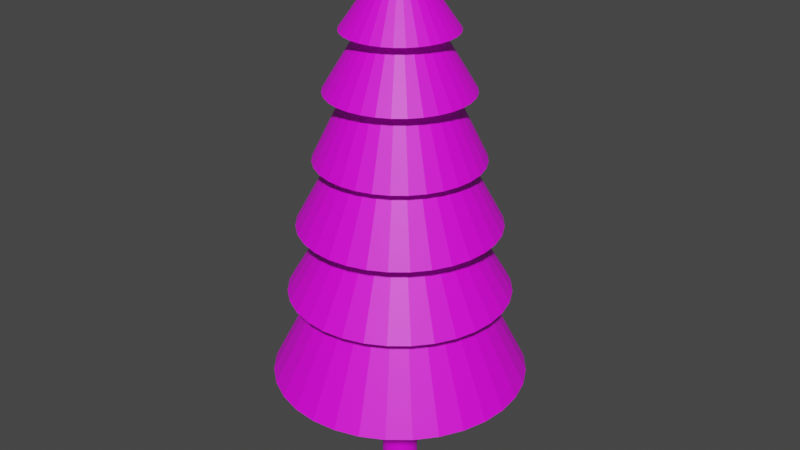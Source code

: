 # Source: tree.blend  (saved by Blender 2.80.75; exported with 4.5.12 LTS)
import bpy
from mathutils import Matrix  # noqa: F401  (used for matrix-valued properties, if any)

bpy.ops.wm.read_factory_settings(use_empty=True)
scene = bpy.context.scene
scene.name = 'Scene'

# ---- images (referenced by path relative to the original .blend; pixels are not part of the script)
import os
ASSET_DIR = os.environ.get("B2B_ASSET_DIR", "")  # directory of the original .blend (textures are referenced by path, not embedded)
HERE = os.path.dirname(os.path.abspath(__file__))  # packed textures are extracted next to this script under _unpacked/

def load_image(name, relpath, width, height, colorspace="sRGB"):
    """Load a texture the original file referenced (path relative to the .blend, or extracted next to this script)."""
    p = next((c for c in (os.path.join(HERE, relpath), os.path.join(ASSET_DIR, relpath)) if relpath and os.path.exists(c)), "")
    if p:
        img = bpy.data.images.load(p, check_existing=True)
        img.name = name
    else:  # same state as the original file: an image datablock whose file is absent (Cycles renders it pink)
        img = bpy.data.images.new(name, width, height)
        img.source = "FILE"
        img.filepath = "//" + (relpath or name)
    img.colorspace_settings.name = colorspace
    return img
img_untitled_png = load_image('untitled.png', 'untitled.png', 1024, 1024, 'sRGB')

# ---- materials (node trees are filled in below, after node groups)
mat_material_004 = bpy.data.materials.new('Material.004')
mat_material_004.use_transparent_shadow = False

# ---- material node trees
mat_material_004.use_nodes = True; mat_material_004.node_tree.nodes.clear()
_N = mat_material_004.node_tree.nodes; _L = mat_material_004.node_tree.links
n0 = _N.new('ShaderNodeOutputMaterial'); n0.name = 'Material Output'; n0.location = (300, 300)
n1 = _N.new('ShaderNodeBsdfPrincipled'); n1.name = 'Principled BSDF'; n1.location = (10, 300)
n1.distribution = 'GGX'
n1.subsurface_method = 'BURLEY'
n1.inputs[3].default_value = 1.45
n1.inputs[27].default_value = (0.0, 0.0, 0.0, 1.0)
n1.inputs[28].default_value = 1.0
n2 = _N.new('ShaderNodeTexImage'); n2.name = 'Image Texture'; n2.location = (-333, 84)
n2.image = img_untitled_png
_L.new(n1.outputs[0], n0.inputs[0])
_L.new(n2.outputs[0], n1.inputs[0])
n0.is_active_output = True

# ---- world
world_world = bpy.data.worlds.new('World'); scene.world = world_world
world_world.use_nodes = True; world_world.node_tree.nodes.clear()
_N = world_world.node_tree.nodes; _L = world_world.node_tree.links
n0 = _N.new('ShaderNodeOutputWorld'); n0.name = 'World Output'; n0.location = (300, 300)
n1 = _N.new('ShaderNodeBackground'); n1.name = 'Background'; n1.location = (10, 300)
n1.inputs[0].default_value = (0.05088, 0.05088, 0.05088, 1.0)
_L.new(n1.outputs[0], n0.inputs[0])
n0.is_active_output = True
world_world.color = (0.05088, 0.05088, 0.05088)
world_world.use_sun_shadow = False
world_world.sun_shadow_jitter_overblur = 0.0

# ---- meshes
me_cone_002 = bpy.data.meshes.new('Cone.002')
me_cone_002.from_pydata([(0.0, 1.0, -1.0), (0.1951, 0.9808, -1.0), (0.3827, 0.9239, -1.0), (0.5556, 0.8315, -1.0), (0.7071, 0.7071, -1.0), (0.8315, 0.5556, -1.0), (0.9239, 0.3827, -1.0), (0.9808, 0.1951, -1.0), (1.0, 7.55e-08, -1.0), (0.9808, -0.1951, -1.0), (0.9239, -0.3827, -1.0), (0.8315, -0.5556, -1.0), (0.7071, -0.7071, -1.0), (0.5556, -0.8315, -1.0), (0.3827, -0.9239, -1.0), (0.1951, -0.9808, -1.0), (-3.258e-07, -1.0, -1.0), (-0.1951, -0.9808, -1.0), (-0.3827, -0.9239, -1.0), (-0.5556, -0.8315, -1.0), (-0.7071, -0.7071, -1.0), (-0.8315, -0.5556, -1.0), (-0.9239, -0.3827, -1.0), (0.0, 0.0, 1.0), (-0.9808, -0.1951, -1.0), (-1.0, 9.656e-07, -1.0), (-0.9808, 0.1951, -1.0), (-0.9239, 0.3827, -1.0), (-0.8315, 0.5556, -1.0), (-0.7071, 0.7071, -1.0), (-0.5556, 0.8315, -1.0), (-0.3827, 0.9239, -1.0), (-0.1951, 0.9808, -1.0), (0.0, 1.283, -2.745), (0.2502, 1.258, -2.745), (0.4908, 1.185, -2.745), (0.7126, 1.066, -2.745), (0.9069, 0.9069, -2.745), (1.066, 0.7126, -2.745), (1.185, 0.4908, -2.745), (1.258, 0.2502, -2.745), (1.283, 9.683e-08, -2.745), (1.258, -0.2502, -2.745), (1.185, -0.4908, -2.745), (1.066, -0.7126, -2.745), (0.9069, -0.9069, -2.745), (0.7126, -1.066, -2.745), (0.4908, -1.185, -2.745), (0.2502, -1.258, -2.745), (-4.179e-07, -1.283, -2.745), (-0.2502, -1.258, -2.745), (-0.4908, -1.185, -2.745), (-0.7126, -1.066, -2.745), (-0.9069, -0.9069, -2.745), (-1.066, -0.7126, -2.745), (-1.185, -0.4908, -2.745), (0.0, 0.0, -0.02213), (-1.258, -0.2502, -2.745), (-1.283, 1.238e-06, -2.745), (-1.258, 0.2502, -2.745), (-1.185, 0.4908, -2.745), (-1.066, 0.7126, -2.745), (-0.9069, 0.9069, -2.745), (-0.7126, 1.066, -2.745), (-0.4908, 1.185, -2.745), (-0.2502, 1.258, -2.745), (0.0, 0.0, -4.001), (0.0, 0.0, -4.001), (0.0, 0.0, -4.001), (0.0, 0.0, -4.001), (0.0, 0.0, -4.001), (0.0, 0.0, -4.001), (0.0, 0.0, -4.001), (0.0, 0.0, -4.001), (0.0, 0.0, -4.001), (0.0, 0.0, -4.001), (0.0, 0.0, -4.001), (0.0, 0.0, -4.001), (0.0, 0.0, -4.001), (0.0, 0.0, -4.001), (0.0, 0.0, -4.001), (0.0, 0.0, -4.001), (0.0, 0.0, -4.001), (0.0, 0.0, -4.001), (0.0, 0.0, -4.001), (0.0, 0.0, -4.001), (0.0, 0.0, -4.001), (0.0, 0.0, -4.001), (0.0, 0.0, -4.001), (0.0, 0.0, -4.001), (0.0, 0.0, -4.001), (0.0, 0.0, -4.001), (0.0, 0.0, -4.001), (0.0, 0.0, -4.001), (0.0, 0.0, -4.001), (0.0, 0.0, -4.001), (0.0, 0.0, -4.001), (0.0, 0.0, -4.001), (0.0, 0.0, -4.001), (0.0, 0.8244, -0.2854), (0.1608, 0.8086, -0.2854), (0.3155, 0.7617, -0.2854), (0.458, 0.6855, -0.2854), (0.583, 0.583, -0.2854), (0.6855, 0.458, -0.2854), (0.7617, 0.3155, -0.2854), (0.8086, 0.1608, -0.2854), (0.8244, 6.224e-08, -0.2854), (0.8086, -0.1608, -0.2854), (0.7617, -0.3155, -0.2854), (0.6855, -0.458, -0.2854), (0.583, -0.583, -0.2854), (0.458, -0.6855, -0.2854), (0.3155, -0.7617, -0.2854), (0.1608, -0.8086, -0.2854), (-2.686e-07, -0.8244, -0.2854), (-0.1608, -0.8086, -0.2854), (-0.3155, -0.7617, -0.2854), (-0.458, -0.6855, -0.2854), (-0.583, -0.583, -0.2854), (-0.6855, -0.458, -0.2854), (-0.7617, -0.3155, -0.2854), (0.0, 0.0, 1.545), (-0.8086, -0.1608, -0.2854), (-0.8244, 7.961e-07, -0.2854), (-0.8086, 0.1608, -0.2854), (-0.7617, 0.3155, -0.2854), (-0.6855, 0.458, -0.2854), (-0.583, 0.583, -0.2854), (-0.458, 0.6855, -0.2854), (-0.3155, 0.7617, -0.2854), (-0.1608, 0.8086, -0.2854), (0.0, 0.7129, 0.4365), (0.1391, 0.6992, 0.4365), (0.2728, 0.6586, 0.4365), (0.396, 0.5927, 0.4365), (0.5041, 0.5041, 0.4365), (0.5927, 0.396, 0.4365), (0.6586, 0.2728, 0.4365), (0.6992, 0.1391, 0.4365), (0.7129, 5.382e-08, 0.4365), (0.6992, -0.1391, 0.4365), (0.6586, -0.2728, 0.4365), (0.5927, -0.396, 0.4365), (0.5041, -0.5041, 0.4365), (0.396, -0.5927, 0.4365), (0.2728, -0.6586, 0.4365), (0.1391, -0.6992, 0.4365), (-2.323e-07, -0.7129, 0.4365), (-0.1391, -0.6992, 0.4365), (-0.2728, -0.6586, 0.4365), (-0.396, -0.5927, 0.4365), (-0.5041, -0.5041, 0.4365), (-0.5927, -0.396, 0.4365), (-0.6586, -0.2728, 0.4365), (0.0, 0.0, 1.713), (-0.6992, -0.1391, 0.4365), (-0.7129, 6.883e-07, 0.4365), (-0.6992, 0.1391, 0.4365), (-0.6586, 0.2728, 0.4365), (-0.5927, 0.396, 0.4365), (-0.5041, 0.5041, 0.4365), (-0.396, 0.5927, 0.4365), (-0.2728, 0.6586, 0.4365), (-0.1391, 0.6992, 0.4365), (0.0, 0.5539, 1.054), (0.1081, 0.5432, 1.054), (0.212, 0.5117, 1.054), (0.3077, 0.4605, 1.054), (0.3916, 0.3916, 1.054), (0.4605, 0.3077, 1.054), (0.5117, 0.212, 1.054), (0.5432, 0.1081, 1.054), (0.5539, 4.181e-08, 1.054), (0.5432, -0.1081, 1.054), (0.5117, -0.212, 1.054), (0.4605, -0.3077, 1.054), (0.3916, -0.3916, 1.054), (0.3077, -0.4605, 1.054), (0.212, -0.5117, 1.054), (0.1081, -0.5432, 1.054), (-1.805e-07, -0.5539, 1.054), (-0.1081, -0.5432, 1.054), (-0.212, -0.5117, 1.054), (-0.3077, -0.4605, 1.054), (-0.3916, -0.3916, 1.054), (-0.4605, -0.3077, 1.054), (-0.5117, -0.2119, 1.054), (0.0, 0.0, 1.91), (-0.5432, -0.1081, 1.054), (-0.5539, 5.348e-07, 1.054), (-0.5432, 0.1081, 1.054), (-0.5117, 0.212, 1.054), (-0.4605, 0.3077, 1.054), (-0.3916, 0.3916, 1.054), (-0.3077, 0.4605, 1.054), (-0.2119, 0.5117, 1.054), (-0.1081, 0.5432, 1.054), (0.0, 1.105, -1.759), (0.2155, 1.083, -1.759), (0.4227, 1.021, -1.759), (0.6137, 0.9185, -1.759), (0.7811, 0.7811, -1.759), (0.9185, 0.6137, -1.759), (1.021, 0.4227, -1.759), (1.083, 0.2155, -1.759), (1.105, 8.34e-08, -1.759), (1.083, -0.2155, -1.759), (1.021, -0.4227, -1.759), (0.9185, -0.6137, -1.759), (0.7811, -0.7811, -1.759), (0.6137, -0.9185, -1.759), (0.4227, -1.021, -1.759), (0.2155, -1.083, -1.759), (-3.599e-07, -1.105, -1.759), (-0.2155, -1.083, -1.759), (-0.4227, -1.021, -1.759), (-0.6137, -0.9185, -1.759), (-0.7811, -0.7811, -1.759), (-0.9185, -0.6137, -1.759), (-1.021, -0.4227, -1.759), (0.0, 0.0, 0.2411), (-1.083, -0.2155, -1.759), (-1.105, 1.067e-06, -1.759), (-1.083, 0.2155, -1.759), (-1.021, 0.4227, -1.759), (-0.9185, 0.6137, -1.759), (-0.7811, 0.7811, -1.759), (-0.6137, 0.9185, -1.759), (-0.4227, 1.021, -1.759), (-0.2155, 1.083, -1.759), (0.0, 0.183, 1.632), (0.0, 0.183, -4.001), (0.03571, 0.1795, 1.632), (0.03571, 0.1795, -4.001), (0.07005, 0.1691, 1.632), (0.07005, 0.1691, -4.001), (0.1017, 0.1522, 1.632), (0.1017, 0.1522, -4.001), (0.1294, 0.1294, 1.632), (0.1294, 0.1294, -4.001), (0.1522, 0.1017, 1.632), (0.1522, 0.1017, -4.001), (0.1691, 0.07005, 1.632), (0.1691, 0.07005, -4.001), (0.1795, 0.03571, 1.632), (0.1795, 0.03571, -4.001), (0.183, 1.382e-08, 1.632), (0.183, 1.382e-08, -4.001), (0.1795, -0.03571, 1.632), (0.1795, -0.03571, -4.001), (0.1691, -0.07005, 1.632), (0.1691, -0.07005, -4.001), (0.1522, -0.1017, 1.632), (0.1522, -0.1017, -4.001), (0.1294, -0.1294, 1.632), (0.1294, -0.1294, -4.001), (0.1017, -0.1522, 1.632), (0.1017, -0.1522, -4.001), (0.07005, -0.1691, 1.632), (0.07005, -0.1691, -4.001), (0.03571, -0.1795, 1.632), (0.03571, -0.1795, -4.001), (-5.964e-08, -0.183, 1.632), (-5.964e-08, -0.183, -4.001), (-0.03571, -0.1795, 1.632), (-0.03571, -0.1795, -4.001), (-0.07005, -0.1691, 1.632), (-0.07005, -0.1691, -4.001), (-0.1017, -0.1522, 1.632), (-0.1017, -0.1522, -4.001), (-0.1294, -0.1294, 1.632), (-0.1294, -0.1294, -4.001), (-0.1522, -0.1017, 1.632), (-0.1522, -0.1017, -4.001), (-0.1691, -0.07005, 1.632), (-0.1691, -0.07005, -4.001), (-0.1795, -0.03571, 1.632), (-0.1795, -0.03571, -4.001), (-0.183, 1.767e-07, 1.632), (-0.183, 1.767e-07, -4.001), (-0.1795, 0.03571, 1.632), (-0.1795, 0.03571, -4.001), (-0.1691, 0.07005, 1.632), (-0.1691, 0.07005, -4.001), (-0.1522, 0.1017, 1.632), (-0.1522, 0.1017, -4.001), (-0.1294, 0.1294, 1.632), (-0.1294, 0.1294, -4.001), (-0.1017, 0.1522, 1.632), (-0.1017, 0.1522, -4.001), (-0.07005, 0.1691, 1.632), (-0.07005, 0.1691, -4.001), (-0.03571, 0.1795, 1.632), (-0.03571, 0.1795, -4.001)], [], [(0, 23, 1), (1, 23, 2), (2, 23, 3), (3, 23, 4), (4, 23, 5), (5, 23, 6), (6, 23, 7), (7, 23, 8), (8, 23, 9), (9, 23, 10), (10, 23, 11), (11, 23, 12), (12, 23, 13), (13, 23, 14), (14, 23, 15), (15, 23, 16), (16, 23, 17), (17, 23, 18), (18, 23, 19), (19, 23, 20), (20, 23, 21), (21, 23, 22), (22, 23, 24), (24, 23, 25), (25, 23, 26), (26, 23, 27), (27, 23, 28), (28, 23, 29), (29, 23, 30), (30, 23, 31), (31, 23, 32), (32, 23, 0), (33, 56, 34), (34, 56, 35), (35, 56, 36), (36, 56, 37), (37, 56, 38), (38, 56, 39), (39, 56, 40), (40, 56, 41), (41, 56, 42), (42, 56, 43), (43, 56, 44), (44, 56, 45), (45, 56, 46), (46, 56, 47), (47, 56, 48), (48, 56, 49), (49, 56, 50), (50, 56, 51), (51, 56, 52), (52, 56, 53), (53, 56, 54), (54, 56, 55), (55, 56, 57), (57, 56, 58), (58, 56, 59), (59, 56, 60), (60, 56, 61), (61, 56, 62), (62, 56, 63), (63, 56, 64), (64, 56, 65), (65, 56, 33), (66, 89, 67), (67, 89, 68), (68, 89, 69), (69, 89, 70), (70, 89, 71), (71, 89, 72), (72, 89, 73), (73, 89, 74), (74, 89, 75), (75, 89, 76), (76, 89, 77), (77, 89, 78), (78, 89, 79), (79, 89, 80), (80, 89, 81), (81, 89, 82), (82, 89, 83), (83, 89, 84), (84, 89, 85), (85, 89, 86), (86, 89, 87), (87, 89, 88), (88, 89, 90), (90, 89, 91), (91, 89, 92), (92, 89, 93), (93, 89, 94), (94, 89, 95), (95, 89, 96), (96, 89, 97), (97, 89, 98), (98, 89, 66), (99, 122, 100), (100, 122, 101), (101, 122, 102), (102, 122, 103), (103, 122, 104), (104, 122, 105), (105, 122, 106), (106, 122, 107), (107, 122, 108), (108, 122, 109), (109, 122, 110), (110, 122, 111), (111, 122, 112), (112, 122, 113), (113, 122, 114), (114, 122, 115), (115, 122, 116), (116, 122, 117), (117, 122, 118), (118, 122, 119), (119, 122, 120), (120, 122, 121), (121, 122, 123), (123, 122, 124), (124, 122, 125), (125, 122, 126), (126, 122, 127), (127, 122, 128), (128, 122, 129), (129, 122, 130), (130, 122, 131), (131, 122, 99), (132, 155, 133), (133, 155, 134), (134, 155, 135), (135, 155, 136), (136, 155, 137), (137, 155, 138), (138, 155, 139), (139, 155, 140), (140, 155, 141), (141, 155, 142), (142, 155, 143), (143, 155, 144), (144, 155, 145), (145, 155, 146), (146, 155, 147), (147, 155, 148), (148, 155, 149), (149, 155, 150), (150, 155, 151), (151, 155, 152), (152, 155, 153), (153, 155, 154), (154, 155, 156), (156, 155, 157), (157, 155, 158), (158, 155, 159), (159, 155, 160), (160, 155, 161), (161, 155, 162), (162, 155, 163), (163, 155, 164), (164, 155, 132), (165, 188, 166), (166, 188, 167), (167, 188, 168), (168, 188, 169), (169, 188, 170), (170, 188, 171), (171, 188, 172), (172, 188, 173), (173, 188, 174), (174, 188, 175), (175, 188, 176), (176, 188, 177), (177, 188, 178), (178, 188, 179), (179, 188, 180), (180, 188, 181), (181, 188, 182), (182, 188, 183), (183, 188, 184), (184, 188, 185), (185, 188, 186), (186, 188, 187), (187, 188, 189), (189, 188, 190), (190, 188, 191), (191, 188, 192), (192, 188, 193), (193, 188, 194), (194, 188, 195), (195, 188, 196), (196, 188, 197), (197, 188, 165), (198, 221, 199), (199, 221, 200), (200, 221, 201), (201, 221, 202), (202, 221, 203), (203, 221, 204), (204, 221, 205), (205, 221, 206), (206, 221, 207), (207, 221, 208), (208, 221, 209), (209, 221, 210), (210, 221, 211), (211, 221, 212), (212, 221, 213), (213, 221, 214), (214, 221, 215), (215, 221, 216), (216, 221, 217), (217, 221, 218), (218, 221, 219), (219, 221, 220), (220, 221, 222), (222, 221, 223), (223, 221, 224), (224, 221, 225), (225, 221, 226), (226, 221, 227), (227, 221, 228), (228, 221, 229), (229, 221, 230), (230, 221, 198), (231, 232, 234, 233), (233, 234, 236, 235), (235, 236, 238, 237), (237, 238, 240, 239), (239, 240, 242, 241), (241, 242, 244, 243), (243, 244, 246, 245), (245, 246, 248, 247), (247, 248, 250, 249), (249, 250, 252, 251), (251, 252, 254, 253), (253, 254, 256, 255), (255, 256, 258, 257), (257, 258, 260, 259), (259, 260, 262, 261), (261, 262, 264, 263), (263, 264, 266, 265), (265, 266, 268, 267), (267, 268, 270, 269), (269, 270, 272, 271), (271, 272, 274, 273), (273, 274, 276, 275), (275, 276, 278, 277), (277, 278, 280, 279), (279, 280, 282, 281), (281, 282, 284, 283), (283, 284, 286, 285), (285, 286, 288, 287), (287, 288, 290, 289), (289, 290, 292, 291), (234, 232, 294, 292, 290, 288, 286, 284, 282, 280, 278, 276, 274, 272, 270, 268, 266, 264, 262, 260, 258, 256, 254, 252, 250, 248, 246, 244, 242, 240, 238, 236), (291, 292, 294, 293), (293, 294, 232, 231), (231, 233, 235, 237, 239, 241, 243, 245, 247, 249, 251, 253, 255, 257, 259, 261, 263, 265, 267, 269, 271, 273, 275, 277, 279, 281, 283, 285, 287, 289, 291, 293)])
_uv = me_cone_002.uv_layers.new(name='UVMap')
_uv.uv.foreach_set('vector', [0.2301, 0.8444, 0.2301, 0.7268, 0.253, 0.8422, 0.253, 0.8422, 0.2301, 0.7268, 0.2751, 0.8355, 0.2751, 0.8355, 0.2301, 0.7268, 0.2954, 0.8246, 0.2954, 0.8246, 0.2301, 0.7268, 0.3133, 0.81, 0.3133, 0.81, 0.2301, 0.7268, 0.3279, 0.7921, 0.3279, 0.7921, 0.2301, 0.7268, 0.3388, 0.7718, 0.3388, 0.7718, 0.2301, 0.7268, 0.3455, 0.7497, 0.3455, 0.7497, 0.2301, 0.7268, 0.3477, 0.7268, 0.3477, 0.7268, 0.2301, 0.7268, 0.3455, 0.7038, 0.3455, 0.7038, 0.2301, 0.7268, 0.3388, 0.6817, 0.3388, 0.6817, 0.2301, 0.7268, 0.3279, 0.6614, 0.3279, 0.6614, 0.2301, 0.7268, 0.3133, 0.6436, 0.3133, 0.6436, 0.2301, 0.7268, 0.2954, 0.6289, 0.2954, 0.6289, 0.2301, 0.7268, 0.2751, 0.6181, 0.2751, 0.6181, 0.2301, 0.7268, 0.253, 0.6114, 0.253, 0.6114, 0.2301, 0.7268, 0.2301, 0.6091, 0.2301, 0.6091, 0.2301, 0.7268, 0.2071, 0.6114, 0.2071, 0.6114, 0.2301, 0.7268, 0.1851, 0.6181, 0.1851, 0.6181, 0.2301, 0.7268, 0.1647, 0.6289, 0.1647, 0.6289, 0.2301, 0.7268, 0.1469, 0.6436, 0.1469, 0.6436, 0.2301, 0.7268, 0.1323, 0.6614, 0.1323, 0.6614, 0.2301, 0.7268, 0.1214, 0.6817, 0.1214, 0.6817, 0.2301, 0.7268, 0.1147, 0.7038, 0.1147, 0.7038, 0.2301, 0.7268, 0.1124, 0.7268, 0.1124, 0.7268, 0.2301, 0.7268, 0.1147, 0.7497, 0.1147, 0.7497, 0.2301, 0.7268, 0.1214, 0.7718, 0.1214, 0.7718, 0.2301, 0.7268, 0.1323, 0.7921, 0.1323, 0.7921, 0.2301, 0.7268, 0.1469, 0.81, 0.1469, 0.81, 0.2301, 0.7268, 0.1647, 0.8246, 0.1647, 0.8246, 0.2301, 0.7268, 0.1851, 0.8355, 0.1851, 0.8355, 0.2301, 0.7268, 0.2071, 0.8422, 0.2071, 0.8422, 0.2301, 0.7268, 0.2301, 0.8444, 0.2301, 0.8444, 0.2301, 0.7268, 0.253, 0.8422, 0.253, 0.8422, 0.2301, 0.7268, 0.2751, 0.8355, 0.2751, 0.8355, 0.2301, 0.7268, 0.2954, 0.8246, 0.2954, 0.8246, 0.2301, 0.7268, 0.3133, 0.81, 0.3133, 0.81, 0.2301, 0.7268, 0.3279, 0.7921, 0.3279, 0.7921, 0.2301, 0.7268, 0.3388, 0.7718, 0.3388, 0.7718, 0.2301, 0.7268, 0.3455, 0.7497, 0.3455, 0.7497, 0.2301, 0.7268, 0.3477, 0.7268, 0.3477, 0.7268, 0.2301, 0.7268, 0.3455, 0.7038, 0.3455, 0.7038, 0.2301, 0.7268, 0.3388, 0.6817, 0.3388, 0.6817, 0.2301, 0.7268, 0.3279, 0.6614, 0.3279, 0.6614, 0.2301, 0.7268, 0.3133, 0.6436, 0.3133, 0.6436, 0.2301, 0.7268, 0.2954, 0.6289, 0.2954, 0.6289, 0.2301, 0.7268, 0.2751, 0.6181, 0.2751, 0.6181, 0.2301, 0.7268, 0.253, 0.6114, 0.253, 0.6114, 0.2301, 0.7268, 0.2301, 0.6091, 0.2301, 0.6091, 0.2301, 0.7268, 0.2071, 0.6114, 0.2071, 0.6114, 0.2301, 0.7268, 0.1851, 0.6181, 0.1851, 0.6181, 0.2301, 0.7268, 0.1647, 0.6289, 0.1647, 0.6289, 0.2301, 0.7268, 0.1469, 0.6436, 0.1469, 0.6436, 0.2301, 0.7268, 0.1323, 0.6614, 0.1323, 0.6614, 0.2301, 0.7268, 0.1214, 0.6817, 0.1214, 0.6817, 0.2301, 0.7268, 0.1147, 0.7038, 0.1147, 0.7038, 0.2301, 0.7268, 0.1124, 0.7268, 0.1124, 0.7268, 0.2301, 0.7268, 0.1147, 0.7497, 0.1147, 0.7497, 0.2301, 0.7268, 0.1214, 0.7718, 0.1214, 0.7718, 0.2301, 0.7268, 0.1323, 0.7921, 0.1323, 0.7921, 0.2301, 0.7268, 0.1469, 0.81, 0.1469, 0.81, 0.2301, 0.7268, 0.1647, 0.8246, 0.1647, 0.8246, 0.2301, 0.7268, 0.1851, 0.8355, 0.1851, 0.8355, 0.2301, 0.7268, 0.2071, 0.8422, 0.2071, 0.8422, 0.2301, 0.7268, 0.2301, 0.8444, 0.1496, 0.2222, 0.1496, 0.12, 0.1696, 0.2203, 0.1696, 0.2203, 0.1496, 0.12, 0.1887, 0.2145, 0.1887, 0.2145, 0.1496, 0.12, 0.2064, 0.205, 0.2064, 0.205, 0.1496, 0.12, 0.2219, 0.1923, 0.2219, 0.1923, 0.1496, 0.12, 0.2346, 0.1768, 0.2346, 0.1768, 0.1496, 0.12, 0.2441, 0.1591, 0.2441, 0.1591, 0.1496, 0.12, 0.2499, 0.14, 0.2499, 0.14, 0.1496, 0.12, 0.2519, 0.12, 0.2519, 0.12, 0.1496, 0.12, 0.2499, 0.1001, 0.2499, 0.1001, 0.1496, 0.12, 0.2441, 0.08088, 0.2441, 0.08088, 0.1496, 0.12, 0.2346, 0.0632, 0.2346, 0.0632, 0.1496, 0.12, 0.2219, 0.04771, 0.2219, 0.04771, 0.1496, 0.12, 0.2064, 0.035, 0.2064, 0.035, 0.1496, 0.12, 0.1887, 0.02555, 0.1887, 0.02555, 0.1496, 0.12, 0.1696, 0.01973, 0.1696, 0.01973, 0.1496, 0.12, 0.1496, 0.01777, 0.1496, 0.01777, 0.1496, 0.12, 0.1297, 0.01973, 0.1297, 0.01973, 0.1496, 0.12, 0.1105, 0.02555, 0.1105, 0.02555, 0.1496, 0.12, 0.09282, 0.035, 0.09282, 0.035, 0.1496, 0.12, 0.07732, 0.04771, 0.07732, 0.04771, 0.1496, 0.12, 0.06461, 0.0632, 0.06461, 0.0632, 0.1496, 0.12, 0.05516, 0.08088, 0.05516, 0.08088, 0.1496, 0.12, 0.04934, 0.1001, 0.04934, 0.1001, 0.1496, 0.12, 0.04738, 0.12, 0.04738, 0.12, 0.1496, 0.12, 0.04934, 0.14, 0.04934, 0.14, 0.1496, 0.12, 0.05516, 0.1591, 0.05516, 0.1591, 0.1496, 0.12, 0.06461, 0.1768, 0.06461, 0.1768, 0.1496, 0.12, 0.07732, 0.1923, 0.07732, 0.1923, 0.1496, 0.12, 0.09282, 0.205, 0.09282, 0.205, 0.1496, 0.12, 0.1105, 0.2145, 0.1105, 0.2145, 0.1496, 0.12, 0.1297, 0.2203, 0.1297, 0.2203, 0.1496, 0.12, 0.1496, 0.2222, 0.7361, 0.8386, 0.7361, 0.7364, 0.756, 0.8366, 0.756, 0.8366, 0.7361, 0.7364, 0.7752, 0.8308, 0.7752, 0.8308, 0.7361, 0.7364, 0.7929, 0.8214, 0.7929, 0.8214, 0.7361, 0.7364, 0.8084, 0.8087, 0.8084, 0.8087, 0.7361, 0.7364, 0.8211, 0.7932, 0.8211, 0.7932, 0.7361, 0.7364, 0.8305, 0.7755, 0.8305, 0.7755, 0.7361, 0.7364, 0.8364, 0.7563, 0.8364, 0.7563, 0.7361, 0.7364, 0.8383, 0.7364, 0.8383, 0.7364, 0.7361, 0.7364, 0.8364, 0.7164, 0.8364, 0.7164, 0.7361, 0.7364, 0.8305, 0.6972, 0.8305, 0.6972, 0.7361, 0.7364, 0.8211, 0.6796, 0.8211, 0.6796, 0.7361, 0.7364, 0.8084, 0.6641, 0.8084, 0.6641, 0.7361, 0.7364, 0.7929, 0.6513, 0.7929, 0.6513, 0.7361, 0.7364, 0.7752, 0.6419, 0.7752, 0.6419, 0.7361, 0.7364, 0.756, 0.6361, 0.756, 0.6361, 0.7361, 0.7364, 0.7361, 0.6341, 0.7361, 0.6341, 0.7361, 0.7364, 0.7161, 0.6361, 0.7161, 0.6361, 0.7361, 0.7364, 0.697, 0.6419, 0.697, 0.6419, 0.7361, 0.7364, 0.6793, 0.6513, 0.6793, 0.6513, 0.7361, 0.7364, 0.6638, 0.6641, 0.6638, 0.6641, 0.7361, 0.7364, 0.6511, 0.6796, 0.6511, 0.6796, 0.7361, 0.7364, 0.6416, 0.6972, 0.6416, 0.6972, 0.7361, 0.7364, 0.6358, 0.7164, 0.6358, 0.7164, 0.7361, 0.7364, 0.6338, 0.7364, 0.6338, 0.7364, 0.7361, 0.7364, 0.6358, 0.7563, 0.6358, 0.7563, 0.7361, 0.7364, 0.6416, 0.7755, 0.6416, 0.7755, 0.7361, 0.7364, 0.6511, 0.7932, 0.6511, 0.7932, 0.7361, 0.7364, 0.6638, 0.8087, 0.6638, 0.8087, 0.7361, 0.7364, 0.6793, 0.8214, 0.6793, 0.8214, 0.7361, 0.7364, 0.697, 0.8308, 0.697, 0.8308, 0.7361, 0.7364, 0.7161, 0.8366, 0.7161, 0.8366, 0.7361, 0.7364, 0.7361, 0.8386, 0.2301, 0.8444, 0.2301, 0.7268, 0.253, 0.8422, 0.253, 0.8422, 0.2301, 0.7268, 0.2751, 0.8355, 0.2751, 0.8355, 0.2301, 0.7268, 0.2954, 0.8246, 0.2954, 0.8246, 0.2301, 0.7268, 0.3133, 0.81, 0.3133, 0.81, 0.2301, 0.7268, 0.3279, 0.7921, 0.3279, 0.7921, 0.2301, 0.7268, 0.3388, 0.7718, 0.3388, 0.7718, 0.2301, 0.7268, 0.3455, 0.7497, 0.3455, 0.7497, 0.2301, 0.7268, 0.3477, 0.7268, 0.3477, 0.7268, 0.2301, 0.7268, 0.3455, 0.7038, 0.3455, 0.7038, 0.2301, 0.7268, 0.3388, 0.6817, 0.3388, 0.6817, 0.2301, 0.7268, 0.3279, 0.6614, 0.3279, 0.6614, 0.2301, 0.7268, 0.3133, 0.6436, 0.3133, 0.6436, 0.2301, 0.7268, 0.2954, 0.6289, 0.2954, 0.6289, 0.2301, 0.7268, 0.2751, 0.6181, 0.2751, 0.6181, 0.2301, 0.7268, 0.253, 0.6114, 0.253, 0.6114, 0.2301, 0.7268, 0.2301, 0.6091, 0.2301, 0.6091, 0.2301, 0.7268, 0.2071, 0.6114, 0.2071, 0.6114, 0.2301, 0.7268, 0.1851, 0.6181, 0.1851, 0.6181, 0.2301, 0.7268, 0.1647, 0.6289, 0.1647, 0.6289, 0.2301, 0.7268, 0.1469, 0.6436, 0.1469, 0.6436, 0.2301, 0.7268, 0.1323, 0.6614, 0.1323, 0.6614, 0.2301, 0.7268, 0.1214, 0.6817, 0.1214, 0.6817, 0.2301, 0.7268, 0.1147, 0.7038, 0.1147, 0.7038, 0.2301, 0.7268, 0.1124, 0.7268, 0.1124, 0.7268, 0.2301, 0.7268, 0.1147, 0.7497, 0.1147, 0.7497, 0.2301, 0.7268, 0.1214, 0.7718, 0.1214, 0.7718, 0.2301, 0.7268, 0.1323, 0.7921, 0.1323, 0.7921, 0.2301, 0.7268, 0.1469, 0.81, 0.1469, 0.81, 0.2301, 0.7268, 0.1647, 0.8246, 0.1647, 0.8246, 0.2301, 0.7268, 0.1851, 0.8355, 0.1851, 0.8355, 0.2301, 0.7268, 0.2071, 0.8422, 0.2071, 0.8422, 0.2301, 0.7268, 0.2301, 0.8444, 0.7378, 0.837, 0.7378, 0.7347, 0.7578, 0.835, 0.7578, 0.835, 0.7378, 0.7347, 0.777, 0.8292, 0.777, 0.8292, 0.7378, 0.7347, 0.7946, 0.8197, 0.7946, 0.8197, 0.7378, 0.7347, 0.8101, 0.807, 0.8101, 0.807, 0.7378, 0.7347, 0.8228, 0.7915, 0.8228, 0.7915, 0.7378, 0.7347, 0.8323, 0.7739, 0.8323, 0.7739, 0.7378, 0.7347, 0.8381, 0.7547, 0.8381, 0.7547, 0.7378, 0.7347, 0.8401, 0.7347, 0.8401, 0.7347, 0.7378, 0.7347, 0.8381, 0.7148, 0.8381, 0.7148, 0.7378, 0.7347, 0.8323, 0.6956, 0.8323, 0.6956, 0.7378, 0.7347, 0.8228, 0.6779, 0.8228, 0.6779, 0.7378, 0.7347, 0.8101, 0.6624, 0.8101, 0.6624, 0.7378, 0.7347, 0.7946, 0.6497, 0.7946, 0.6497, 0.7378, 0.7347, 0.777, 0.6403, 0.777, 0.6403, 0.7378, 0.7347, 0.7578, 0.6345, 0.7578, 0.6345, 0.7378, 0.7347, 0.7378, 0.6325, 0.7378, 0.6325, 0.7378, 0.7347, 0.7179, 0.6345, 0.7179, 0.6345, 0.7378, 0.7347, 0.6987, 0.6403, 0.6987, 0.6403, 0.7378, 0.7347, 0.681, 0.6497, 0.681, 0.6497, 0.7378, 0.7347, 0.6655, 0.6624, 0.6655, 0.6624, 0.7378, 0.7347, 0.6528, 0.6779, 0.6528, 0.6779, 0.7378, 0.7347, 0.6434, 0.6956, 0.6434, 0.6956, 0.7378, 0.7347, 0.6376, 0.7148, 0.6376, 0.7148, 0.7378, 0.7347, 0.6356, 0.7347, 0.6356, 0.7347, 0.7378, 0.7347, 0.6376, 0.7547, 0.6376, 0.7547, 0.7378, 0.7347, 0.6434, 0.7739, 0.6434, 0.7739, 0.7378, 0.7347, 0.6528, 0.7915, 0.6528, 0.7915, 0.7378, 0.7347, 0.6655, 0.807, 0.6655, 0.807, 0.7378, 0.7347, 0.681, 0.8197, 0.681, 0.8197, 0.7378, 0.7347, 0.6987, 0.8292, 0.6987, 0.8292, 0.7378, 0.7347, 0.7179, 0.835, 0.7179, 0.835, 0.7378, 0.7347, 0.7378, 0.837, 0.6493, 0.8272, 0.6493, 0.7096, 0.6722, 0.825, 0.6722, 0.825, 0.6493, 0.7096, 0.6943, 0.8183, 0.6943, 0.8183, 0.6493, 0.7096, 0.7146, 0.8074, 0.7146, 0.8074, 0.6493, 0.7096, 0.7325, 0.7928, 0.7325, 0.7928, 0.6493, 0.7096, 0.7471, 0.775, 0.7471, 0.775, 0.6493, 0.7096, 0.758, 0.7546, 0.758, 0.7546, 0.6493, 0.7096, 0.7647, 0.7326, 0.7647, 0.7326, 0.6493, 0.7096, 0.7669, 0.7096, 0.7669, 0.7096, 0.6493, 0.7096, 0.7647, 0.6866, 0.7647, 0.6866, 0.6493, 0.7096, 0.758, 0.6646, 0.758, 0.6646, 0.6493, 0.7096, 0.7471, 0.6442, 0.7471, 0.6442, 0.6493, 0.7096, 0.7325, 0.6264, 0.7325, 0.6264, 0.6493, 0.7096, 0.7146, 0.6118, 0.7146, 0.6118, 0.6493, 0.7096, 0.6943, 0.6009, 0.6943, 0.6009, 0.6493, 0.7096, 0.6722, 0.5942, 0.6722, 0.5942, 0.6493, 0.7096, 0.6493, 0.592, 0.6493, 0.592, 0.6493, 0.7096, 0.6263, 0.5942, 0.6263, 0.5942, 0.6493, 0.7096, 0.6042, 0.6009, 0.6042, 0.6009, 0.6493, 0.7096, 0.5839, 0.6118, 0.5839, 0.6118, 0.6493, 0.7096, 0.5661, 0.6264, 0.5661, 0.6264, 0.6493, 0.7096, 0.5515, 0.6442, 0.5515, 0.6442, 0.6493, 0.7096, 0.5406, 0.6646, 0.5406, 0.6646, 0.6493, 0.7096, 0.5339, 0.6866, 0.5339, 0.6866, 0.6493, 0.7096, 0.5316, 0.7096, 0.5316, 0.7096, 0.6493, 0.7096, 0.5339, 0.7326, 0.5339, 0.7326, 0.6493, 0.7096, 0.5406, 0.7546, 0.5406, 0.7546, 0.6493, 0.7096, 0.5515, 0.775, 0.5515, 0.775, 0.6493, 0.7096, 0.5661, 0.7928, 0.5661, 0.7928, 0.6493, 0.7096, 0.5839, 0.8074, 0.5839, 0.8074, 0.6493, 0.7096, 0.6042, 0.8183, 0.6042, 0.8183, 0.6493, 0.7096, 0.6263, 0.825, 0.6263, 0.825, 0.6493, 0.7096, 0.6493, 0.8272, 0.4346, 0.2066, 0.4346, 0.3601, 0.425, 0.3601, 0.425, 0.2066, 0.425, 0.2066, 0.425, 0.3601, 0.4154, 0.3601, 0.4154, 0.2066, 0.4154, 0.2066, 0.4154, 0.3601, 0.4058, 0.3601, 0.4058, 0.2066, 0.4058, 0.2066, 0.4058, 0.3601, 0.3962, 0.3601, 0.3962, 0.2066, 0.3962, 0.2066, 0.3962, 0.3601, 0.3866, 0.3601, 0.3866, 0.2066, 0.3866, 0.2066, 0.3866, 0.3601, 0.377, 0.3601, 0.377, 0.2066, 0.377, 0.2066, 0.377, 0.3601, 0.3674, 0.3601, 0.3674, 0.2066, 0.3674, 0.2066, 0.3674, 0.3601, 0.3578, 0.3601, 0.3578, 0.2066, 0.3578, 0.2066, 0.3578, 0.3601, 0.3482, 0.3601, 0.3482, 0.2066, 0.3482, 0.2066, 0.3482, 0.3601, 0.3386, 0.3601, 0.3386, 0.2066, 0.3386, 0.2066, 0.3386, 0.3601, 0.329, 0.3601, 0.329, 0.2066, 0.329, 0.2066, 0.329, 0.3601, 0.3194, 0.3601, 0.3194, 0.2066, 0.3194, 0.2066, 0.3194, 0.3601, 0.3098, 0.3601, 0.3098, 0.2066, 0.3098, 0.2066, 0.3098, 0.3601, 0.3002, 0.3601, 0.3002, 0.2066, 0.3002, 0.2066, 0.3002, 0.3601, 0.2906, 0.3601, 0.2906, 0.2066, 0.2906, 0.2066, 0.2906, 0.3601, 0.281, 0.3601, 0.281, 0.2066, 0.281, 0.2066, 0.281, 0.3601, 0.2714, 0.3601, 0.2714, 0.2066, 0.2714, 0.2066, 0.2714, 0.3601, 0.2619, 0.3601, 0.2619, 0.2066, 0.2619, 0.2066, 0.2619, 0.3601, 0.2523, 0.3601, 0.2523, 0.2066, 0.2523, 0.2066, 0.2523, 0.3601, 0.2427, 0.3601, 0.2427, 0.2066, 0.2427, 0.2066, 0.2427, 0.3601, 0.2331, 0.3601, 0.2331, 0.2066, 0.2331, 0.2066, 0.2331, 0.3601, 0.2235, 0.3601, 0.2235, 0.2066, 0.2235, 0.2066, 0.2235, 0.3601, 0.2139, 0.3601, 0.2139, 0.2066, 0.2139, 0.2066, 0.2139, 0.3601, 0.2043, 0.3601, 0.2043, 0.2066, 0.2043, 0.2066, 0.2043, 0.3601, 0.1947, 0.3601, 0.1947, 0.2066, 0.1947, 0.2066, 0.1947, 0.3601, 0.1851, 0.3601, 0.1851, 0.2066, 0.1851, 0.2066, 0.1851, 0.3601, 0.1755, 0.3601, 0.1755, 0.2066, 0.1755, 0.2066, 0.1755, 0.3601, 0.1659, 0.3601, 0.1659, 0.2066, 0.1659, 0.2066, 0.1659, 0.3601, 0.1563, 0.3601, 0.1563, 0.2066, 0.1563, 0.2066, 0.1563, 0.3601, 0.1467, 0.3601, 0.1467, 0.2066, 0.2187, 0.2021, 0.2043, 0.2035, 0.1899, 0.2021, 0.1761, 0.1979, 0.1633, 0.1911, 0.1522, 0.1819, 0.143, 0.1707, 0.1362, 0.158, 0.132, 0.1442, 0.1306, 0.1298, 0.132, 0.1154, 0.1362, 0.1016, 0.143, 0.08887, 0.1522, 0.0777, 0.1633, 0.06854, 0.1761, 0.06173, 0.1899, 0.05754, 0.2043, 0.05612, 0.2187, 0.05754, 0.2325, 0.06173, 0.2452, 0.06854, 0.2564, 0.0777, 0.2656, 0.08887, 0.2724, 0.1016, 0.2766, 0.1154, 0.278, 0.1298, 0.2766, 0.1442, 0.2724, 0.158, 0.2656, 0.1707, 0.2564, 0.1819, 0.2452, 0.1911, 0.2325, 0.1979, 0.1467, 0.2066, 0.1467, 0.3601, 0.1371, 0.3601, 0.1371, 0.2066, 0.1371, 0.2066, 0.1371, 0.3601, 0.1275, 0.3601, 0.1275, 0.2066, 0.3578, 0.2035, 0.3722, 0.2021, 0.386, 0.1979, 0.3987, 0.1911, 0.4099, 0.1819, 0.4191, 0.1707, 0.4259, 0.158, 0.4301, 0.1442, 0.4315, 0.1298, 0.4301, 0.1154, 0.4259, 0.1016, 0.4191, 0.08887, 0.4099, 0.0777, 0.3987, 0.06854, 0.386, 0.06173, 0.3722, 0.05754, 0.3578, 0.05612, 0.3434, 0.05754, 0.3296, 0.06173, 0.3169, 0.06854, 0.3057, 0.0777, 0.2965, 0.08887, 0.2897, 0.1016, 0.2855, 0.1154, 0.2841, 0.1298, 0.2855, 0.1442, 0.2897, 0.158, 0.2965, 0.1707, 0.3057, 0.1819, 0.3169, 0.1911, 0.3296, 0.1979, 0.3434, 0.2021])
_ca = me_cone_002.color_attributes.new('Col', 'BYTE_COLOR', 'CORNER')
_ca.data.foreach_set('color', [1.0, 1.0, 1.0, 1.0, 1.0, 1.0, 1.0, 1.0, 1.0, 1.0, 1.0, 1.0, 1.0, 1.0, 1.0, 1.0, 1.0, 1.0, 1.0, 1.0, 1.0, 1.0, 1.0, 1.0, 1.0, 1.0, 1.0, 1.0, 1.0, 1.0, 1.0, 1.0, 1.0, 1.0, 1.0, 1.0, 1.0, 1.0, 1.0, 1.0, 1.0, 1.0, 1.0, 1.0, 1.0, 1.0, 1.0, 1.0, 1.0, 1.0, 1.0, 1.0, 1.0, 1.0, 1.0, 1.0, 1.0, 1.0, 1.0, 1.0, 1.0, 1.0, 1.0, 1.0, 1.0, 1.0, 1.0, 1.0, 1.0, 1.0, 1.0, 1.0, 1.0, 1.0, 1.0, 1.0, 1.0, 1.0, 1.0, 1.0, 1.0, 1.0, 1.0, 1.0, 1.0, 1.0, 1.0, 1.0, 1.0, 1.0, 1.0, 1.0, 1.0, 1.0, 1.0, 1.0, 1.0, 1.0, 1.0, 1.0, 1.0, 1.0, 1.0, 1.0, 1.0, 1.0, 1.0, 1.0, 1.0, 1.0, 1.0, 1.0, 1.0, 1.0, 1.0, 1.0, 1.0, 1.0, 1.0, 1.0, 1.0, 1.0, 1.0, 1.0, 1.0, 1.0, 1.0, 1.0, 1.0, 1.0, 1.0, 1.0, 1.0, 1.0, 1.0, 1.0, 1.0, 1.0, 1.0, 1.0, 1.0, 1.0, 1.0, 1.0, 1.0, 1.0, 1.0, 1.0, 1.0, 1.0, 1.0, 1.0, 1.0, 1.0, 1.0, 1.0, 1.0, 1.0, 1.0, 1.0, 1.0, 1.0, 1.0, 1.0, 1.0, 1.0, 1.0, 1.0, 1.0, 1.0, 1.0, 1.0, 1.0, 1.0, 1.0, 1.0, 1.0, 1.0, 1.0, 1.0, 1.0, 1.0, 1.0, 1.0, 1.0, 1.0, 1.0, 1.0, 1.0, 1.0, 1.0, 1.0, 1.0, 1.0, 1.0, 1.0, 1.0, 1.0, 1.0, 1.0, 1.0, 1.0, 1.0, 1.0, 1.0, 1.0, 1.0, 1.0, 1.0, 1.0, 1.0, 1.0, 1.0, 1.0, 1.0, 1.0, 1.0, 1.0, 1.0, 1.0, 1.0, 1.0, 1.0, 1.0, 1.0, 1.0, 1.0, 1.0, 1.0, 1.0, 1.0, 1.0, 1.0, 1.0, 1.0, 1.0, 1.0, 1.0, 1.0, 1.0, 1.0, 1.0, 1.0, 1.0, 1.0, 1.0, 1.0, 1.0, 1.0, 1.0, 1.0, 1.0, 1.0, 1.0, 1.0, 1.0, 1.0, 1.0, 1.0, 1.0, 1.0, 1.0, 1.0, 1.0, 1.0, 1.0, 1.0, 1.0, 1.0, 1.0, 1.0, 1.0, 1.0, 1.0, 1.0, 1.0, 1.0, 1.0, 1.0, 1.0, 1.0, 1.0, 1.0, 1.0, 1.0, 1.0, 1.0, 1.0, 1.0, 1.0, 1.0, 1.0, 1.0, 1.0, 1.0, 1.0, 1.0, 1.0, 1.0, 1.0, 1.0, 1.0, 1.0, 1.0, 1.0, 1.0, 1.0, 1.0, 1.0, 1.0, 1.0, 1.0, 1.0, 1.0, 1.0, 1.0, 1.0, 1.0, 1.0, 1.0, 1.0, 1.0, 1.0, 1.0, 1.0, 1.0, 1.0, 1.0, 1.0, 1.0, 1.0, 1.0, 1.0, 1.0, 1.0, 1.0, 1.0, 1.0, 1.0, 1.0, 1.0, 1.0, 1.0, 1.0, 1.0, 1.0, 1.0, 1.0, 1.0, 1.0, 1.0, 1.0, 1.0, 1.0, 1.0, 1.0, 1.0, 1.0, 1.0, 1.0, 1.0, 1.0, 1.0, 1.0, 1.0, 1.0, 1.0, 1.0, 1.0, 1.0, 1.0, 1.0, 1.0, 1.0, 1.0, 1.0, 1.0, 1.0, 1.0, 1.0, 1.0, 1.0, 1.0, 1.0, 1.0, 1.0, 1.0, 1.0, 1.0, 1.0, 1.0, 1.0, 1.0, 1.0, 1.0, 1.0, 1.0, 1.0, 1.0, 1.0, 1.0, 1.0, 1.0, 1.0, 1.0, 1.0, 1.0, 1.0, 1.0, 1.0, 1.0, 1.0, 1.0, 1.0, 1.0, 1.0, 1.0, 1.0, 1.0, 1.0, 1.0, 1.0, 1.0, 1.0, 1.0, 1.0, 1.0, 1.0, 1.0, 1.0, 1.0, 1.0, 1.0, 1.0, 1.0, 1.0, 1.0, 1.0, 1.0, 1.0, 1.0, 1.0, 1.0, 1.0, 1.0, 1.0, 1.0, 1.0, 1.0, 1.0, 1.0, 1.0, 1.0, 1.0, 1.0, 1.0, 1.0, 1.0, 1.0, 1.0, 1.0, 1.0, 1.0, 1.0, 1.0, 1.0, 1.0, 1.0, 1.0, 1.0, 1.0, 1.0, 1.0, 1.0, 1.0, 1.0, 1.0, 1.0, 1.0, 1.0, 1.0, 1.0, 1.0, 1.0, 1.0, 1.0, 1.0, 1.0, 1.0, 1.0, 1.0, 1.0, 1.0, 1.0, 1.0, 1.0, 1.0, 1.0, 1.0, 1.0, 1.0, 1.0, 1.0, 1.0, 1.0, 1.0, 1.0, 1.0, 1.0, 1.0, 1.0, 1.0, 1.0, 1.0, 1.0, 1.0, 1.0, 1.0, 1.0, 1.0, 1.0, 1.0, 1.0, 1.0, 1.0, 1.0, 1.0, 1.0, 1.0, 1.0, 1.0, 1.0, 1.0, 1.0, 1.0, 1.0, 1.0, 1.0, 1.0, 1.0, 1.0, 1.0, 1.0, 1.0, 1.0, 1.0, 1.0, 1.0, 1.0, 1.0, 1.0, 1.0, 1.0, 1.0, 1.0, 1.0, 1.0, 1.0, 1.0, 1.0, 1.0, 1.0, 1.0, 1.0, 1.0, 1.0, 1.0, 1.0, 1.0, 1.0, 1.0, 1.0, 1.0, 1.0, 1.0, 1.0, 1.0, 1.0, 1.0, 1.0, 1.0, 1.0, 1.0, 1.0, 1.0, 1.0, 1.0, 1.0, 1.0, 1.0, 1.0, 1.0, 1.0, 1.0, 1.0, 1.0, 1.0, 1.0, 1.0, 1.0, 1.0, 1.0, 1.0, 1.0, 1.0, 1.0, 1.0, 1.0, 1.0, 1.0, 1.0, 1.0, 1.0, 1.0, 1.0, 1.0, 1.0, 1.0, 1.0, 1.0, 1.0, 1.0, 1.0, 1.0, 1.0, 1.0, 1.0, 1.0, 1.0, 1.0, 1.0, 1.0, 1.0, 1.0, 1.0, 1.0, 1.0, 1.0, 1.0, 1.0, 1.0, 1.0, 1.0, 1.0, 1.0, 1.0, 1.0, 1.0, 1.0, 1.0, 1.0, 1.0, 1.0, 1.0, 1.0, 1.0, 1.0, 1.0, 1.0, 1.0, 1.0, 1.0, 1.0, 1.0, 1.0, 1.0, 1.0, 1.0, 1.0, 1.0, 1.0, 1.0, 1.0, 1.0, 1.0, 1.0, 1.0, 1.0, 1.0, 1.0, 1.0, 1.0, 1.0, 1.0, 1.0, 1.0, 1.0, 1.0, 1.0, 1.0, 1.0, 1.0, 1.0, 1.0, 1.0, 1.0, 1.0, 1.0, 1.0, 1.0, 1.0, 1.0, 1.0, 1.0, 1.0, 1.0, 1.0, 1.0, 1.0, 1.0, 1.0, 1.0, 1.0, 1.0, 1.0, 1.0, 1.0, 1.0, 1.0, 1.0, 1.0, 1.0, 1.0, 1.0, 1.0, 1.0, 1.0, 1.0, 1.0, 1.0, 1.0, 1.0, 1.0, 1.0, 1.0, 1.0, 1.0, 1.0, 1.0, 1.0, 1.0, 1.0, 1.0, 1.0, 1.0, 1.0, 1.0, 1.0, 1.0, 1.0, 1.0, 1.0, 1.0, 1.0, 1.0, 1.0, 1.0, 1.0, 1.0, 1.0, 1.0, 1.0, 1.0, 1.0, 1.0, 1.0, 1.0, 1.0, 1.0, 1.0, 1.0, 1.0, 1.0, 1.0, 1.0, 1.0, 1.0, 1.0, 1.0, 1.0, 1.0, 1.0, 1.0, 1.0, 1.0, 1.0, 1.0, 1.0, 1.0, 1.0, 1.0, 1.0, 1.0, 1.0, 1.0, 1.0, 1.0, 1.0, 1.0, 1.0, 1.0, 1.0, 1.0, 1.0, 1.0, 1.0, 1.0, 1.0, 1.0, 1.0, 1.0, 1.0, 1.0, 1.0, 1.0, 1.0, 1.0, 1.0, 1.0, 1.0, 1.0, 1.0, 1.0, 1.0, 1.0, 1.0, 1.0, 1.0, 1.0, 1.0, 1.0, 1.0, 1.0, 1.0, 1.0, 1.0, 1.0, 1.0, 1.0, 1.0, 1.0, 1.0, 1.0, 1.0, 1.0, 1.0, 1.0, 1.0, 1.0, 1.0, 1.0, 1.0, 1.0, 1.0, 1.0, 1.0, 1.0, 1.0, 1.0, 1.0, 1.0, 1.0, 1.0, 1.0, 1.0, 1.0, 1.0, 1.0, 1.0, 1.0, 1.0, 1.0, 1.0, 1.0, 1.0, 1.0, 1.0, 1.0, 1.0, 1.0, 1.0, 1.0, 1.0, 1.0, 1.0, 1.0, 1.0, 1.0, 1.0, 1.0, 1.0, 1.0, 1.0, 1.0, 1.0, 1.0, 1.0, 1.0, 1.0, 1.0, 1.0, 1.0, 1.0, 1.0, 1.0, 1.0, 1.0, 1.0, 1.0, 1.0, 1.0, 1.0, 1.0, 1.0, 1.0, 1.0, 1.0, 1.0, 1.0, 1.0, 1.0, 1.0, 1.0, 1.0, 1.0, 1.0, 1.0, 1.0, 1.0, 1.0, 1.0, 1.0, 1.0, 1.0, 1.0, 1.0, 1.0, 1.0, 1.0, 1.0, 1.0, 1.0, 1.0, 1.0, 1.0, 1.0, 1.0, 1.0, 1.0, 1.0, 1.0, 1.0, 1.0, 1.0, 1.0, 1.0, 1.0, 1.0, 1.0, 1.0, 1.0, 1.0, 1.0, 1.0, 1.0, 1.0, 1.0, 1.0, 1.0, 1.0, 1.0, 1.0, 1.0, 1.0, 1.0, 1.0, 1.0, 1.0, 1.0, 1.0, 1.0, 1.0, 1.0, 1.0, 1.0, 1.0, 1.0, 1.0, 1.0, 1.0, 1.0, 1.0, 1.0, 1.0, 1.0, 1.0, 1.0, 1.0, 1.0, 1.0, 1.0, 1.0, 1.0, 1.0, 1.0, 1.0, 1.0, 1.0, 1.0, 1.0, 1.0, 1.0, 1.0, 1.0, 1.0, 1.0, 1.0, 1.0, 1.0, 1.0, 1.0, 1.0, 1.0, 1.0, 1.0, 1.0, 1.0, 1.0, 1.0, 1.0, 1.0, 1.0, 1.0, 1.0, 1.0, 1.0, 1.0, 1.0, 1.0, 1.0, 1.0, 1.0, 1.0, 1.0, 1.0, 1.0, 1.0, 1.0, 1.0, 1.0, 1.0, 1.0, 1.0, 1.0, 1.0, 1.0, 1.0, 1.0, 1.0, 1.0, 1.0, 1.0, 1.0, 1.0, 1.0, 1.0, 1.0, 1.0, 1.0, 1.0, 1.0, 1.0, 1.0, 1.0, 1.0, 1.0, 1.0, 1.0, 1.0, 1.0, 1.0, 1.0, 1.0, 1.0, 1.0, 1.0, 1.0, 1.0, 1.0, 1.0, 1.0, 1.0, 1.0, 1.0, 1.0, 1.0, 1.0, 1.0, 1.0, 1.0, 1.0, 1.0, 1.0, 1.0, 1.0, 1.0, 1.0, 1.0, 1.0, 1.0, 1.0, 1.0, 1.0, 1.0, 1.0, 1.0, 1.0, 1.0, 1.0, 1.0, 1.0, 1.0, 1.0, 1.0, 1.0, 1.0, 1.0, 1.0, 1.0, 1.0, 1.0, 1.0, 1.0, 1.0, 1.0, 1.0, 1.0, 1.0, 1.0, 1.0, 1.0, 1.0, 1.0, 1.0, 1.0, 1.0, 1.0, 1.0, 1.0, 1.0, 1.0, 1.0, 1.0, 1.0, 1.0, 1.0, 1.0, 1.0, 1.0, 1.0, 1.0, 1.0, 1.0, 1.0, 1.0, 1.0, 1.0, 1.0, 1.0, 1.0, 1.0, 1.0, 1.0, 1.0, 1.0, 1.0, 1.0, 1.0, 1.0, 1.0, 1.0, 1.0, 1.0, 1.0, 1.0, 1.0, 1.0, 1.0, 1.0, 1.0, 1.0, 1.0, 1.0, 1.0, 1.0, 1.0, 1.0, 1.0, 1.0, 1.0, 1.0, 1.0, 1.0, 1.0, 1.0, 1.0, 1.0, 1.0, 1.0, 1.0, 1.0, 1.0, 1.0, 1.0, 1.0, 1.0, 1.0, 1.0, 1.0, 1.0, 1.0, 1.0, 1.0, 1.0, 1.0, 1.0, 1.0, 1.0, 1.0, 1.0, 1.0, 1.0, 1.0, 1.0, 1.0, 1.0, 1.0, 1.0, 1.0, 1.0, 1.0, 1.0, 1.0, 1.0, 1.0, 1.0, 1.0, 1.0, 1.0, 1.0, 1.0, 1.0, 1.0, 1.0, 1.0, 1.0, 1.0, 1.0, 1.0, 1.0, 1.0, 1.0, 1.0, 1.0, 1.0, 1.0, 1.0, 1.0, 1.0, 1.0, 1.0, 1.0, 1.0, 1.0, 1.0, 1.0, 1.0, 1.0, 1.0, 1.0, 1.0, 1.0, 1.0, 1.0, 1.0, 1.0, 1.0, 1.0, 1.0, 1.0, 1.0, 1.0, 1.0, 1.0, 1.0, 1.0, 1.0, 1.0, 1.0, 1.0, 1.0, 1.0, 1.0, 1.0, 1.0, 1.0, 1.0, 1.0, 1.0, 1.0, 1.0, 1.0, 1.0, 1.0, 1.0, 1.0, 1.0, 1.0, 1.0, 1.0, 1.0, 1.0, 1.0, 1.0, 1.0, 1.0, 1.0, 1.0, 1.0, 1.0, 1.0, 1.0, 1.0, 1.0, 1.0, 1.0, 1.0, 1.0, 1.0, 1.0, 1.0, 1.0, 1.0, 1.0, 1.0, 1.0, 1.0, 1.0, 1.0, 1.0, 1.0, 1.0, 1.0, 1.0, 1.0, 1.0, 1.0, 1.0, 1.0, 1.0, 1.0, 1.0, 1.0, 1.0, 1.0, 1.0, 1.0, 1.0, 1.0, 1.0, 1.0, 1.0, 1.0, 1.0, 1.0, 1.0, 1.0, 1.0, 1.0, 1.0, 1.0, 1.0, 1.0, 1.0, 1.0, 1.0, 1.0, 1.0, 1.0, 1.0, 1.0, 1.0, 1.0, 1.0, 1.0, 1.0, 1.0, 1.0, 1.0, 1.0, 1.0, 1.0, 1.0, 1.0, 1.0, 1.0, 1.0, 1.0, 1.0, 1.0, 1.0, 1.0, 1.0, 1.0, 1.0, 1.0, 1.0, 1.0, 1.0, 1.0, 1.0, 1.0, 1.0, 1.0, 1.0, 1.0, 1.0, 1.0, 1.0, 1.0, 1.0, 1.0, 1.0, 1.0, 1.0, 1.0, 1.0, 1.0, 1.0, 1.0, 1.0, 1.0, 1.0, 1.0, 1.0, 1.0, 1.0, 1.0, 1.0, 1.0, 1.0, 1.0, 1.0, 1.0, 1.0, 1.0, 1.0, 1.0, 1.0, 1.0, 1.0, 1.0, 1.0, 1.0, 1.0, 1.0, 1.0, 1.0, 1.0, 1.0, 1.0, 1.0, 1.0, 1.0, 1.0, 1.0, 1.0, 1.0, 1.0, 1.0, 1.0, 1.0, 1.0, 1.0, 1.0, 1.0, 1.0, 1.0, 1.0, 1.0, 1.0, 1.0, 1.0, 1.0, 1.0, 1.0, 1.0, 1.0, 1.0, 1.0, 1.0, 1.0, 1.0, 1.0, 1.0, 1.0, 1.0, 1.0, 1.0, 1.0, 1.0, 1.0, 1.0, 1.0, 1.0, 1.0, 1.0, 1.0, 1.0, 1.0, 1.0, 1.0, 1.0, 1.0, 1.0, 1.0, 1.0, 1.0, 1.0, 1.0, 1.0, 1.0, 1.0, 1.0, 1.0, 1.0, 1.0, 1.0, 1.0, 1.0, 1.0, 1.0, 1.0, 1.0, 1.0, 1.0, 1.0, 1.0, 1.0, 1.0, 1.0, 1.0, 1.0, 1.0, 1.0, 1.0, 1.0, 1.0, 1.0, 1.0, 1.0, 1.0, 1.0, 1.0, 1.0, 1.0, 1.0, 1.0, 1.0, 1.0, 1.0, 1.0, 1.0, 1.0, 1.0, 1.0, 1.0, 1.0, 1.0, 1.0, 1.0, 1.0, 1.0, 1.0, 1.0, 1.0, 1.0, 1.0, 1.0, 1.0, 1.0, 1.0, 1.0, 1.0, 1.0, 1.0, 1.0, 1.0, 1.0, 1.0, 1.0, 1.0, 1.0, 1.0, 1.0, 1.0, 1.0, 1.0, 1.0, 1.0, 1.0, 1.0, 1.0, 1.0, 1.0, 1.0, 1.0, 1.0, 1.0, 1.0, 1.0, 1.0, 1.0, 1.0, 1.0, 1.0, 1.0, 1.0, 1.0, 1.0, 1.0, 1.0, 1.0, 1.0, 1.0, 1.0, 1.0, 1.0, 1.0, 1.0, 1.0, 1.0, 1.0, 1.0, 1.0, 1.0, 1.0, 1.0, 1.0, 1.0, 1.0, 1.0, 1.0, 1.0, 1.0, 1.0, 1.0, 1.0, 1.0, 1.0, 1.0, 1.0, 1.0, 1.0, 1.0, 1.0, 1.0, 1.0, 1.0, 1.0, 1.0, 1.0, 1.0, 1.0, 1.0, 1.0, 1.0, 1.0, 1.0, 1.0, 1.0, 1.0, 1.0, 1.0, 1.0, 1.0, 1.0, 1.0, 1.0, 1.0, 1.0, 1.0, 1.0, 1.0, 1.0, 1.0, 1.0, 1.0, 1.0, 1.0, 1.0, 1.0, 1.0, 1.0, 1.0, 1.0, 1.0, 1.0, 1.0, 1.0, 1.0, 1.0, 1.0, 1.0, 1.0, 1.0, 1.0, 1.0, 1.0, 1.0, 1.0, 1.0, 1.0, 1.0, 1.0, 1.0, 1.0, 1.0, 1.0, 1.0, 1.0, 1.0, 1.0, 1.0, 1.0, 1.0, 1.0, 1.0, 1.0, 1.0, 1.0, 1.0, 1.0, 1.0, 1.0, 1.0, 1.0, 1.0, 1.0, 1.0, 1.0, 1.0, 1.0, 1.0, 1.0, 1.0, 1.0, 1.0, 1.0, 1.0, 1.0, 1.0, 1.0, 1.0, 1.0, 1.0, 1.0, 1.0, 1.0, 1.0, 1.0, 1.0, 1.0, 1.0, 1.0, 1.0, 1.0, 1.0, 1.0, 1.0, 1.0, 1.0, 1.0, 1.0, 1.0, 1.0, 1.0, 1.0, 1.0, 1.0, 1.0, 1.0, 1.0, 1.0, 1.0, 1.0, 1.0, 1.0, 1.0, 1.0, 1.0, 1.0, 1.0, 1.0, 1.0, 1.0, 1.0, 1.0, 1.0, 1.0, 1.0, 1.0, 1.0, 1.0, 1.0, 1.0, 1.0, 1.0, 1.0, 1.0, 1.0, 1.0, 1.0, 1.0, 1.0, 1.0, 1.0, 1.0, 1.0, 1.0, 1.0, 1.0, 1.0, 1.0, 1.0, 1.0, 1.0, 1.0, 1.0, 1.0, 1.0, 1.0, 1.0, 1.0, 1.0, 1.0, 1.0, 1.0, 1.0, 1.0, 1.0, 1.0, 1.0, 1.0, 1.0, 1.0, 1.0, 1.0, 1.0, 1.0, 1.0, 1.0, 1.0, 1.0, 1.0, 1.0, 1.0, 1.0, 1.0, 1.0, 1.0, 1.0, 1.0, 1.0, 1.0, 1.0, 1.0, 1.0, 1.0, 1.0, 1.0, 1.0, 1.0, 1.0, 1.0, 1.0, 1.0, 1.0, 1.0, 1.0, 1.0, 1.0, 1.0, 1.0, 1.0, 1.0, 1.0, 1.0, 1.0, 1.0, 1.0, 1.0, 1.0, 1.0, 1.0, 1.0, 1.0, 1.0, 1.0, 1.0, 1.0, 1.0, 1.0, 1.0, 1.0, 1.0, 1.0, 1.0, 1.0, 1.0, 1.0, 1.0, 1.0, 1.0, 1.0, 1.0, 1.0, 1.0, 1.0, 1.0, 1.0, 1.0, 1.0, 1.0, 1.0, 1.0, 1.0, 1.0, 1.0, 1.0, 1.0, 1.0, 1.0, 1.0, 1.0, 1.0, 1.0, 1.0, 1.0, 1.0, 1.0, 1.0, 1.0, 1.0, 1.0, 1.0, 1.0, 1.0, 1.0, 1.0, 1.0, 1.0, 1.0, 1.0, 1.0, 1.0, 1.0, 1.0, 1.0, 1.0, 1.0, 1.0, 1.0, 1.0, 1.0, 1.0, 1.0, 1.0, 1.0, 1.0, 1.0, 1.0, 1.0, 1.0, 1.0, 1.0, 1.0, 1.0, 1.0, 1.0, 1.0, 1.0, 1.0, 1.0, 1.0, 1.0, 1.0, 1.0, 1.0, 1.0, 1.0, 1.0, 1.0, 1.0, 1.0, 1.0, 1.0, 1.0, 1.0, 1.0, 1.0, 1.0, 1.0, 1.0, 1.0, 1.0, 1.0, 1.0, 1.0, 1.0, 1.0, 1.0, 1.0, 1.0, 1.0, 1.0, 1.0, 1.0, 1.0, 1.0, 1.0, 1.0, 1.0, 1.0, 1.0, 1.0, 1.0, 1.0, 1.0, 1.0, 1.0, 1.0, 1.0, 1.0, 1.0, 1.0, 1.0, 1.0, 1.0, 1.0, 1.0, 1.0, 1.0, 1.0, 1.0, 1.0, 1.0, 1.0, 1.0, 1.0, 1.0, 1.0, 1.0, 1.0, 1.0, 1.0, 1.0, 1.0, 1.0, 1.0, 1.0, 1.0, 1.0, 1.0, 1.0, 1.0, 1.0, 1.0, 1.0, 1.0, 1.0, 1.0, 1.0, 1.0, 1.0, 1.0, 1.0, 1.0, 1.0, 1.0, 1.0, 1.0, 1.0, 1.0, 1.0, 1.0, 1.0, 1.0, 1.0, 1.0, 1.0, 1.0, 1.0, 1.0, 1.0, 1.0, 1.0, 1.0, 1.0, 1.0, 1.0, 1.0, 1.0, 1.0, 1.0, 1.0, 1.0, 1.0, 1.0, 1.0, 1.0, 1.0, 1.0, 1.0, 1.0, 1.0, 1.0, 1.0, 1.0, 1.0, 1.0, 1.0, 1.0, 1.0, 1.0, 1.0, 1.0, 1.0, 1.0, 1.0, 1.0, 1.0, 1.0, 1.0, 1.0, 1.0, 1.0, 1.0, 1.0, 1.0, 1.0, 1.0, 1.0, 1.0, 1.0, 1.0, 1.0, 1.0, 1.0, 1.0, 1.0, 1.0, 1.0, 1.0, 1.0, 1.0, 1.0, 1.0, 1.0, 1.0, 1.0, 1.0, 1.0, 1.0, 1.0, 1.0, 1.0, 1.0, 1.0, 1.0, 1.0, 1.0, 1.0, 1.0, 1.0, 1.0, 1.0, 1.0, 1.0, 1.0, 1.0, 1.0, 1.0, 1.0, 1.0, 1.0, 1.0, 1.0, 1.0, 1.0, 1.0, 1.0, 1.0, 1.0, 1.0, 1.0, 1.0, 1.0, 1.0, 1.0, 1.0, 1.0, 1.0, 1.0, 1.0, 1.0, 1.0, 1.0, 1.0, 1.0, 1.0, 1.0, 1.0, 1.0, 1.0, 1.0, 1.0, 1.0, 1.0, 1.0, 1.0, 1.0, 1.0, 1.0, 1.0, 1.0, 1.0, 1.0, 1.0, 1.0, 1.0, 1.0, 1.0, 1.0, 1.0, 1.0, 1.0, 1.0, 1.0, 1.0, 1.0, 1.0, 1.0, 1.0, 1.0, 1.0, 1.0, 1.0, 1.0, 1.0, 1.0, 1.0, 1.0, 1.0, 1.0, 1.0, 1.0, 1.0, 1.0, 1.0, 1.0, 1.0, 1.0, 1.0, 1.0, 1.0, 1.0, 1.0, 1.0, 1.0, 1.0, 1.0, 1.0, 1.0, 1.0, 1.0, 1.0, 1.0, 1.0, 1.0, 1.0, 1.0, 1.0, 1.0, 1.0, 1.0, 1.0, 1.0, 1.0, 1.0, 1.0, 1.0, 1.0, 1.0, 1.0, 1.0, 1.0, 1.0, 1.0, 1.0, 1.0, 1.0, 1.0, 1.0, 1.0, 1.0, 1.0, 1.0, 1.0, 1.0, 1.0, 1.0, 1.0, 1.0, 1.0, 1.0, 1.0, 1.0, 1.0, 1.0, 1.0, 1.0, 1.0, 1.0, 1.0, 1.0, 1.0, 1.0, 1.0, 1.0, 1.0, 1.0, 1.0, 1.0, 1.0, 1.0, 1.0, 1.0, 1.0, 1.0, 1.0, 1.0, 1.0, 1.0, 1.0, 1.0, 1.0, 1.0, 1.0, 1.0, 1.0, 1.0, 1.0, 1.0, 1.0, 1.0, 1.0, 1.0, 1.0, 1.0, 1.0, 1.0, 1.0, 1.0, 1.0, 1.0, 1.0, 1.0, 1.0, 1.0, 1.0, 1.0, 1.0, 1.0, 1.0, 1.0, 1.0, 1.0, 1.0, 1.0, 1.0, 1.0, 1.0, 1.0, 1.0, 1.0, 1.0, 1.0, 1.0, 1.0, 1.0, 1.0, 1.0, 1.0, 1.0, 1.0, 1.0, 1.0, 1.0, 1.0, 1.0, 1.0, 1.0, 1.0, 1.0, 1.0, 1.0, 1.0, 1.0, 1.0, 1.0, 1.0, 1.0, 1.0, 1.0, 1.0, 1.0, 1.0, 1.0, 1.0, 1.0, 1.0, 1.0, 1.0, 1.0, 1.0, 1.0, 1.0, 1.0, 1.0, 1.0, 1.0, 1.0, 1.0, 1.0, 1.0, 1.0, 1.0, 1.0, 1.0, 1.0, 1.0, 1.0, 1.0, 1.0, 1.0, 1.0, 1.0, 1.0, 1.0, 1.0, 1.0, 1.0, 1.0, 1.0, 1.0, 1.0, 1.0, 1.0, 1.0, 1.0, 1.0, 1.0, 1.0, 1.0, 1.0, 1.0, 1.0, 1.0, 1.0, 1.0, 1.0, 1.0, 1.0, 1.0, 1.0, 1.0, 1.0, 1.0, 1.0, 1.0, 1.0, 1.0, 1.0, 1.0, 1.0, 1.0, 1.0, 1.0, 1.0, 1.0, 1.0, 1.0, 1.0, 1.0, 1.0, 1.0, 1.0, 1.0, 1.0, 1.0, 1.0, 1.0, 1.0, 1.0, 1.0, 1.0, 1.0, 1.0, 1.0, 1.0, 1.0, 1.0, 1.0, 1.0, 1.0, 1.0, 1.0, 1.0, 1.0, 1.0, 1.0, 1.0, 1.0, 1.0, 1.0, 1.0, 1.0, 1.0, 1.0, 1.0, 1.0, 1.0, 1.0, 1.0, 1.0, 1.0, 1.0, 1.0, 1.0, 1.0, 1.0, 1.0, 1.0, 1.0, 1.0, 1.0, 1.0, 1.0, 1.0, 1.0, 1.0, 1.0, 1.0, 1.0, 1.0, 1.0, 1.0, 1.0, 1.0, 1.0, 1.0, 1.0, 1.0, 1.0, 1.0, 1.0, 1.0, 1.0, 1.0, 1.0, 1.0, 1.0, 1.0, 1.0, 1.0, 1.0, 1.0, 1.0, 1.0, 1.0, 1.0, 1.0, 1.0, 1.0, 1.0, 1.0, 1.0, 1.0, 1.0, 1.0, 1.0, 1.0, 1.0, 1.0, 1.0, 1.0, 1.0, 1.0, 1.0, 1.0, 1.0, 1.0, 1.0, 1.0, 1.0, 1.0, 1.0, 1.0, 1.0, 1.0, 1.0, 1.0, 1.0, 1.0, 1.0, 1.0, 1.0, 1.0, 1.0, 1.0, 1.0, 1.0, 1.0, 1.0, 1.0, 1.0, 1.0, 1.0, 1.0, 1.0, 1.0, 1.0, 1.0, 1.0, 1.0, 1.0, 1.0, 1.0, 1.0, 1.0, 1.0, 1.0, 1.0, 1.0, 1.0, 1.0, 1.0, 1.0, 1.0, 1.0, 1.0, 1.0, 1.0, 1.0, 1.0, 1.0, 1.0, 1.0, 1.0, 1.0, 1.0, 1.0, 1.0, 1.0, 1.0, 1.0, 1.0, 1.0, 1.0, 1.0, 1.0, 1.0, 1.0, 1.0, 1.0, 1.0, 1.0, 1.0, 1.0, 1.0, 1.0, 1.0, 1.0, 1.0, 1.0, 1.0, 1.0, 1.0, 1.0, 1.0, 1.0, 1.0, 1.0, 1.0, 1.0, 1.0, 1.0, 1.0, 1.0, 1.0, 1.0, 1.0, 1.0, 1.0, 1.0, 1.0, 1.0, 1.0, 1.0, 1.0, 1.0, 1.0, 1.0, 1.0, 1.0, 1.0, 1.0, 1.0, 1.0, 1.0, 1.0, 1.0, 1.0, 1.0, 1.0, 1.0, 1.0, 1.0, 1.0, 1.0, 1.0, 1.0, 1.0, 1.0, 1.0, 1.0, 1.0, 1.0, 1.0, 1.0, 1.0, 1.0, 1.0, 1.0, 1.0, 1.0, 1.0, 1.0, 1.0, 1.0, 1.0, 1.0, 1.0, 1.0, 1.0, 1.0, 1.0, 1.0, 1.0, 1.0, 1.0, 1.0, 1.0, 1.0, 1.0, 1.0, 1.0, 1.0, 1.0, 1.0, 1.0, 1.0, 1.0, 1.0, 1.0, 1.0, 1.0, 1.0, 1.0, 1.0, 1.0, 1.0, 1.0, 1.0, 1.0, 1.0, 1.0, 1.0, 1.0, 1.0, 1.0, 1.0, 1.0, 1.0, 1.0, 1.0, 1.0, 1.0, 1.0, 1.0, 1.0, 1.0, 1.0, 1.0, 1.0, 1.0, 1.0, 1.0, 1.0, 1.0, 1.0, 1.0, 1.0, 1.0, 1.0, 1.0, 1.0, 1.0, 1.0, 1.0, 1.0, 1.0, 1.0, 1.0, 1.0, 1.0, 1.0, 1.0, 1.0, 1.0, 1.0, 1.0, 1.0, 1.0, 1.0, 1.0, 1.0, 1.0, 1.0, 1.0, 1.0, 1.0, 1.0, 1.0, 1.0, 1.0, 1.0, 1.0, 1.0, 1.0, 1.0, 1.0, 1.0, 1.0, 1.0, 1.0, 1.0, 1.0, 1.0, 1.0, 1.0, 1.0, 1.0, 1.0, 1.0, 1.0, 1.0, 1.0, 1.0, 1.0, 1.0, 1.0, 1.0, 1.0, 1.0, 1.0, 1.0, 1.0, 1.0, 1.0, 1.0, 1.0, 1.0, 1.0, 1.0, 1.0, 1.0, 1.0, 1.0, 1.0, 1.0, 1.0, 1.0, 1.0, 1.0, 1.0, 1.0, 1.0, 1.0, 1.0, 1.0, 1.0, 1.0, 1.0, 1.0, 1.0, 1.0, 1.0, 1.0, 1.0, 1.0, 1.0, 1.0, 1.0, 1.0, 1.0, 1.0, 1.0, 1.0, 1.0, 1.0, 1.0, 1.0, 1.0, 1.0, 1.0, 1.0, 1.0, 1.0, 1.0, 1.0, 1.0, 1.0, 1.0, 1.0, 1.0, 1.0, 1.0, 1.0, 1.0, 1.0, 1.0, 1.0, 1.0, 1.0, 1.0, 1.0, 1.0, 1.0, 1.0, 1.0, 1.0, 1.0, 1.0, 1.0, 1.0, 1.0, 1.0, 1.0, 1.0, 1.0, 1.0, 1.0, 1.0, 1.0, 1.0, 1.0, 1.0, 1.0, 1.0, 1.0, 1.0, 1.0, 1.0, 1.0, 1.0, 1.0, 1.0, 1.0, 1.0, 1.0, 1.0, 1.0, 1.0, 1.0, 1.0, 1.0, 1.0, 1.0, 1.0, 1.0, 1.0, 1.0, 1.0, 1.0, 1.0, 1.0, 1.0, 1.0, 1.0, 1.0, 1.0, 1.0, 1.0, 1.0, 1.0, 1.0, 1.0, 1.0, 1.0, 1.0, 1.0, 1.0, 1.0, 1.0, 1.0, 1.0, 1.0, 1.0, 1.0, 1.0, 1.0, 1.0, 1.0, 1.0, 1.0, 1.0, 1.0, 1.0, 1.0, 1.0, 1.0, 1.0, 1.0, 1.0, 1.0, 1.0, 1.0, 1.0, 1.0, 1.0, 1.0, 1.0, 1.0, 1.0, 1.0, 1.0, 1.0, 1.0, 1.0, 1.0, 1.0, 1.0, 1.0, 1.0, 1.0, 1.0, 1.0, 1.0, 1.0, 1.0, 1.0, 1.0, 1.0, 1.0, 1.0, 1.0, 1.0, 1.0, 1.0, 1.0, 1.0, 1.0, 1.0, 1.0, 1.0, 1.0, 1.0, 1.0, 1.0, 1.0, 1.0, 1.0, 1.0, 1.0, 1.0, 1.0, 1.0, 1.0, 1.0, 1.0, 1.0, 1.0, 1.0, 1.0, 1.0, 1.0, 1.0, 1.0, 1.0, 1.0, 1.0, 1.0, 1.0, 1.0, 1.0, 1.0, 1.0, 1.0, 1.0, 1.0, 1.0, 1.0, 1.0, 1.0, 1.0, 1.0, 1.0, 1.0, 1.0, 1.0, 1.0, 1.0, 1.0, 1.0, 1.0, 1.0, 1.0, 1.0, 1.0, 1.0, 1.0, 1.0, 1.0, 1.0, 1.0, 1.0, 1.0, 1.0, 1.0, 1.0, 1.0, 1.0, 1.0, 1.0, 1.0, 1.0, 1.0, 1.0, 1.0, 1.0, 1.0, 1.0, 1.0, 1.0, 1.0, 1.0, 1.0, 1.0, 1.0, 1.0, 1.0, 1.0, 1.0, 1.0, 1.0, 1.0, 1.0, 1.0, 1.0, 1.0, 1.0, 1.0, 1.0, 1.0, 1.0, 1.0, 1.0, 1.0, 1.0, 1.0, 1.0, 1.0, 1.0, 1.0, 1.0, 1.0, 1.0, 1.0, 1.0, 1.0, 1.0, 1.0, 1.0, 1.0, 1.0, 1.0, 1.0, 1.0, 1.0, 1.0, 1.0, 1.0, 1.0, 1.0, 1.0, 1.0, 1.0, 1.0, 1.0, 1.0, 1.0, 1.0, 1.0, 1.0, 1.0, 1.0, 1.0, 1.0, 1.0, 1.0, 1.0, 1.0, 1.0, 1.0, 1.0, 1.0, 1.0, 1.0, 1.0, 1.0, 1.0, 1.0, 1.0, 1.0, 1.0, 1.0, 1.0, 1.0, 1.0, 1.0, 1.0, 1.0, 1.0, 1.0, 1.0, 1.0, 1.0, 1.0, 1.0, 1.0, 1.0, 1.0, 1.0, 1.0, 1.0, 1.0, 1.0, 1.0, 1.0, 1.0, 1.0, 1.0, 1.0, 1.0, 1.0, 1.0, 1.0, 1.0, 1.0, 1.0, 1.0, 1.0, 1.0, 1.0, 1.0, 1.0, 1.0, 1.0, 1.0, 1.0, 1.0, 1.0, 1.0, 1.0, 1.0, 1.0, 1.0, 1.0, 1.0, 1.0, 1.0, 1.0, 1.0, 1.0, 1.0, 1.0, 1.0, 1.0, 1.0, 1.0, 1.0, 1.0, 1.0, 1.0, 1.0, 1.0, 1.0, 1.0, 1.0, 1.0, 1.0, 1.0, 1.0, 1.0, 1.0, 1.0, 1.0, 1.0, 1.0, 1.0, 1.0, 1.0, 1.0, 1.0, 1.0, 1.0, 1.0, 1.0, 1.0, 1.0, 1.0, 1.0, 1.0, 1.0, 1.0, 1.0, 1.0, 1.0, 1.0, 1.0, 1.0, 1.0, 1.0, 1.0, 1.0, 1.0, 1.0, 1.0, 1.0, 1.0, 1.0, 1.0, 1.0, 1.0, 1.0, 1.0, 1.0, 1.0, 1.0, 1.0, 1.0, 1.0, 1.0, 1.0, 1.0, 1.0, 1.0, 1.0, 1.0, 1.0, 1.0, 1.0, 1.0, 1.0, 1.0, 1.0, 1.0, 1.0, 1.0, 1.0, 1.0, 1.0, 1.0, 1.0, 1.0, 1.0, 1.0, 1.0, 1.0, 1.0, 1.0, 1.0, 1.0, 1.0, 1.0, 1.0, 1.0, 1.0, 1.0, 1.0, 1.0, 1.0, 1.0, 1.0, 1.0, 1.0, 1.0, 1.0, 1.0, 1.0, 1.0, 1.0, 1.0, 1.0, 1.0, 1.0, 1.0, 1.0, 1.0, 1.0, 1.0, 1.0, 1.0, 1.0, 1.0, 1.0, 1.0, 1.0, 1.0, 1.0, 1.0, 1.0, 1.0, 1.0, 1.0, 1.0, 1.0, 1.0, 1.0, 1.0, 1.0, 1.0, 1.0, 1.0])
me_cone_002.materials.append(mat_material_004)
me_cone_002.use_remesh_preserve_volume = False
me_cone_002.use_remesh_preserve_attributes = False
me_cone_002.use_mirror_vertex_groups = False
me_cone_002.update()

# ---- objects
ob_cone_002 = bpy.data.objects.new('Cone.002', me_cone_002)

# ---- transforms, parenting, visibility, modifiers, constraints
ob_cone_002.location = (0.0, 0.0, 4.844)
ob_cone_002.scale = (1.325, 1.325, 1.227)
ob_cone_002.lineart.crease_threshold = 0.0

# ---- collection membership
scene.collection.objects.link(ob_cone_002)

# ---- scene / render settings (as saved in the file)
scene.frame_start = 1; scene.frame_end = 250; scene.frame_set(0)
scene.render.engine = 'BLENDER_EEVEE_NEXT'
scene.cycles.use_denoising = False
scene.cycles.samples = 128
scene.cycles.sampling_pattern = 'TABULATED_SOBOL'
scene.cycles.use_adaptive_sampling = False
scene.cycles.use_light_tree = False
scene.view_settings.view_transform = 'Filmic'
bpy.context.view_layer.update()

# ---- added for rendering (the .blend has no active camera and no usable light): camera, sun
cam_auto = bpy.data.cameras.new('AutoCamera')
cam_auto.lens = 50.0
cam_auto.sensor_width = 36.0
cam_auto.clip_end = 1000.0
ob_auto_camera = bpy.data.objects.new('AutoCamera', cam_auto)
scene.collection.objects.link(ob_auto_camera)
ob_auto_camera.location = (8.04967, -9.6596, 10.0009)
ob_auto_camera.rotation_euler = (1.09748, -7.21219e-08, 0.694738)
scene.camera = ob_auto_camera
light_auto_sun = bpy.data.lights.new('AutoSun', 'SUN')
light_auto_sun.energy = 3.0
light_auto_sun.angle = 0.0523599
ob_auto_sun = bpy.data.objects.new('AutoSun', light_auto_sun)
scene.collection.objects.link(ob_auto_sun)
ob_auto_sun.rotation_euler = (0.872665, 0.174533, 0.523599)
bpy.context.view_layer.update()
